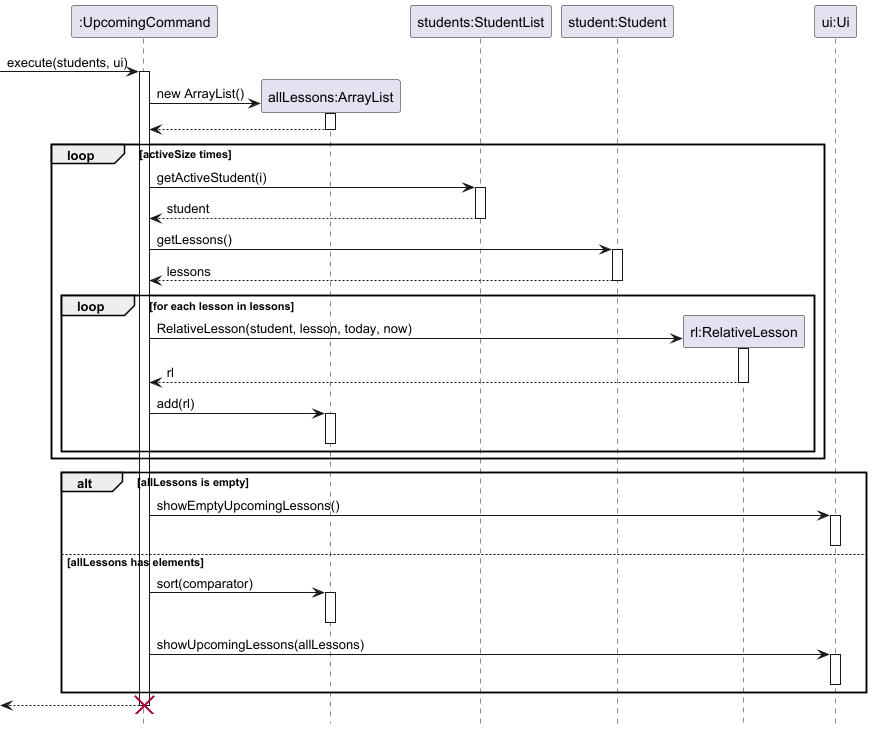

The diagram above was rendered by PlantUML. Its source (embedded in the PNG):
@startuml
hide footbox
skinparam ArrowFontStyle normal

participant ":UpcomingCommand" as UpcomingCommand
participant "allLessons:ArrayList" as ArrayList
participant "students:StudentList" as StudentList
participant "student:Student" as Student
participant "rl:RelativeLesson" as RelativeLesson
participant "ui:Ui" as Ui

[-> UpcomingCommand : execute(students, ui)
activate UpcomingCommand

create ArrayList
UpcomingCommand -> ArrayList : new ArrayList()
activate ArrayList
ArrayList --> UpcomingCommand
deactivate ArrayList


loop activeSize times
    UpcomingCommand -> StudentList : getActiveStudent(i)
    activate StudentList
    StudentList --> UpcomingCommand : student
    deactivate StudentList

    UpcomingCommand -> Student : getLessons()
    activate Student
    Student --> UpcomingCommand : lessons
    deactivate Student

    loop for each lesson in lessons
        create RelativeLesson
        UpcomingCommand -> RelativeLesson : RelativeLesson(student, lesson, today, now)
        activate RelativeLesson
        RelativeLesson --> UpcomingCommand : rl
        deactivate RelativeLesson

        UpcomingCommand -> ArrayList : add(rl)
        activate ArrayList
        deactivate ArrayList
    end
end

alt allLessons is empty
    UpcomingCommand -> Ui : showEmptyUpcomingLessons()
    activate Ui
    deactivate Ui
else allLessons has elements
    UpcomingCommand -> ArrayList : sort(comparator)
    activate ArrayList
    deactivate ArrayList

    UpcomingCommand -> Ui : showUpcomingLessons(allLessons)
    activate Ui
    deactivate Ui
end

[<-- UpcomingCommand
deactivate UpcomingCommand
destroy UpcomingCommand
@enduml